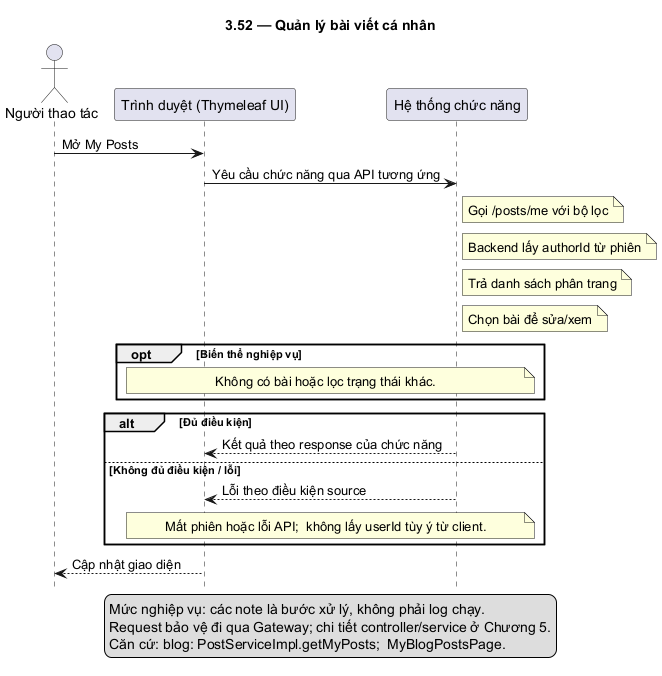

The diagram above was rendered by PlantUML. Its source (embedded in the PNG):
@startuml
skinparam defaultFontName DejaVu Sans
skinparam shadowing false
hide footbox
title 3.52 — Quản lý bài viết cá nhân
actor "Người thao tác" as U
participant "Trình duyệt (Thymeleaf UI)" as F
participant "Hệ thống chức năng" as B
U -> F: Mở My Posts
F -> B: Yêu cầu chức năng qua API tương ứng
note right of B: Gọi /posts/me với bộ lọc
note right of B: Backend lấy authorId từ phiên
note right of B: Trả danh sách phân trang
note right of B: Chọn bài để sửa/xem
opt Biến thể nghiệp vụ
note over F,B: Không có bài hoặc lọc trạng thái khác.
end
alt Đủ điều kiện
B --> F: Kết quả theo response của chức năng
else Không đủ điều kiện / lỗi
B --> F: Lỗi theo điều kiện source
note over F,B: Mất phiên hoặc lỗi API;  không lấy userId tùy ý từ client.
end
F --> U: Cập nhật giao diện
legend bottom
Mức nghiệp vụ: các note là bước xử lý, không phải log chạy.
Request bảo vệ đi qua Gateway; chi tiết controller/service ở Chương 5.
Căn cứ: blog: PostServiceImpl.getMyPosts;  MyBlogPostsPage.
endlegend
@enduml